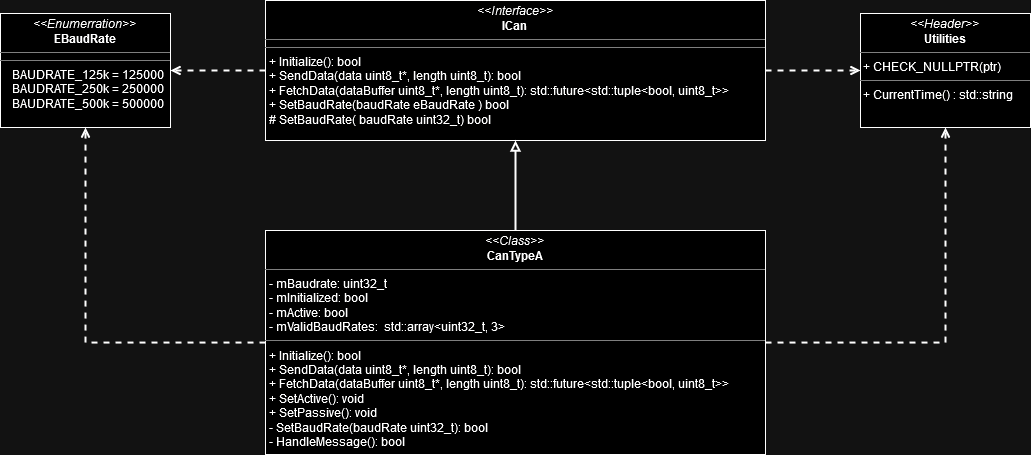

The diagram above was exported from draw.io. Its source (the exported page's mxGraphModel, read from the mxfile embedded in the PNG):
<mxGraphModel dx="2359" dy="823" grid="1" gridSize="10" guides="1" tooltips="1" connect="1" arrows="1" fold="1" page="1" pageScale="1" pageWidth="850" pageHeight="1100" background="none" math="0" shadow="0">
  <root>
    <mxCell id="0" />
    <mxCell id="1" parent="0" />
    <mxCell id="v-GHAlZoOOp7Af7O3lyt-9" style="edgeStyle=orthogonalEdgeStyle;rounded=0;orthogonalLoop=1;jettySize=auto;html=1;dashed=1;endArrow=open;endFill=0;strokeWidth=2;" edge="1" parent="1" source="5d2195bd80daf111-18" target="v-GHAlZoOOp7Af7O3lyt-4">
      <mxGeometry relative="1" as="geometry" />
    </mxCell>
    <mxCell id="v-GHAlZoOOp7Af7O3lyt-10" style="edgeStyle=orthogonalEdgeStyle;rounded=0;orthogonalLoop=1;jettySize=auto;html=1;dashed=1;endArrow=open;endFill=0;strokeWidth=2;" edge="1" parent="1" source="5d2195bd80daf111-18" target="v-GHAlZoOOp7Af7O3lyt-1">
      <mxGeometry relative="1" as="geometry" />
    </mxCell>
    <mxCell id="5d2195bd80daf111-18" value="&lt;p style=&quot;margin:0px;margin-top:4px;text-align:center;&quot;&gt;&lt;i&gt;&amp;lt;&amp;lt;Interface&amp;gt;&amp;gt;&lt;/i&gt;&lt;b&gt;&lt;br&gt;ICan&lt;/b&gt;&lt;br&gt;&lt;/p&gt;&lt;hr size=&quot;1&quot;&gt;&lt;hr size=&quot;1&quot;&gt;&lt;p style=&quot;margin:0px;margin-left:4px;&quot;&gt;+ Initialize(): bool&lt;br&gt;+ SendData(data uint8_t*, length uint8_t): bool&lt;/p&gt;&lt;p style=&quot;margin:0px;margin-left:4px;&quot;&gt;+ FetchData(dataBuffer uint8_t*, length uint8_t): std::future&amp;lt;std::tuple&amp;lt;bool, uint8_t&amp;gt;&amp;gt;&lt;/p&gt;&lt;p style=&quot;margin:0px;margin-left:4px;&quot;&gt;+ SetBaudRate(baudRate eBaudRate ) bool&lt;/p&gt;&lt;p style=&quot;margin:0px;margin-left:4px;&quot;&gt;# SetBaudRate( baudRate uint32_t) bool&lt;br&gt;&lt;/p&gt;" style="verticalAlign=top;align=left;overflow=fill;fontSize=12;fontFamily=Helvetica;html=1;rounded=0;shadow=0;comic=0;labelBackgroundColor=none;strokeWidth=1" parent="1" vertex="1">
      <mxGeometry x="175" y="320" width="500" height="140" as="geometry" />
    </mxCell>
    <mxCell id="v-GHAlZoOOp7Af7O3lyt-1" value="&lt;p style=&quot;margin:0px;margin-top:4px;text-align:center;&quot;&gt;&lt;i&gt;&amp;lt;&amp;lt;Enumerration&amp;gt;&amp;gt;&lt;/i&gt;&lt;b&gt;&lt;br&gt;EBaudRate&lt;/b&gt;&lt;br&gt;&lt;/p&gt;&lt;hr size=&quot;1&quot;&gt;&lt;hr size=&quot;1&quot;&gt;&amp;nbsp;&amp;nbsp;&amp;nbsp; BAUDRATE_125k = 125000&lt;br&gt;&amp;nbsp;&amp;nbsp;&amp;nbsp; BAUDRATE_250k = 250000&lt;br&gt;&amp;nbsp;&amp;nbsp;&amp;nbsp; BAUDRATE_500k = 500000" style="verticalAlign=top;align=left;overflow=fill;fontSize=12;fontFamily=Helvetica;html=1;rounded=0;shadow=0;comic=0;labelBackgroundColor=none;strokeWidth=1" vertex="1" parent="1">
      <mxGeometry x="-90" y="333" width="170" height="114" as="geometry" />
    </mxCell>
    <mxCell id="v-GHAlZoOOp7Af7O3lyt-5" style="edgeStyle=orthogonalEdgeStyle;rounded=0;orthogonalLoop=1;jettySize=auto;html=1;entryX=0.5;entryY=1;entryDx=0;entryDy=0;endArrow=block;endFill=0;strokeWidth=2;" edge="1" parent="1" source="v-GHAlZoOOp7Af7O3lyt-2" target="5d2195bd80daf111-18">
      <mxGeometry relative="1" as="geometry" />
    </mxCell>
    <mxCell id="v-GHAlZoOOp7Af7O3lyt-7" style="edgeStyle=orthogonalEdgeStyle;rounded=0;orthogonalLoop=1;jettySize=auto;html=1;entryX=0.5;entryY=1;entryDx=0;entryDy=0;dashed=1;endArrow=open;endFill=0;strokeWidth=2;" edge="1" parent="1" source="v-GHAlZoOOp7Af7O3lyt-2" target="v-GHAlZoOOp7Af7O3lyt-4">
      <mxGeometry relative="1" as="geometry" />
    </mxCell>
    <mxCell id="v-GHAlZoOOp7Af7O3lyt-8" style="edgeStyle=orthogonalEdgeStyle;rounded=0;orthogonalLoop=1;jettySize=auto;html=1;entryX=0.5;entryY=1;entryDx=0;entryDy=0;strokeWidth=2;endArrow=open;endFill=0;dashed=1;" edge="1" parent="1" source="v-GHAlZoOOp7Af7O3lyt-2" target="v-GHAlZoOOp7Af7O3lyt-1">
      <mxGeometry relative="1" as="geometry" />
    </mxCell>
    <mxCell id="v-GHAlZoOOp7Af7O3lyt-2" value="&lt;p style=&quot;margin:0px;margin-top:4px;text-align:center;&quot;&gt;&lt;i&gt;&amp;lt;&amp;lt;Class&amp;gt;&amp;gt;&lt;br&gt;&lt;/i&gt;&lt;b&gt;CanTypeA&lt;/b&gt;&lt;br&gt;&lt;/p&gt;&lt;hr size=&quot;1&quot;&gt;&lt;p style=&quot;margin:0px;margin-left:4px;&quot;&gt;- mBaudrate: uint32_t&lt;br&gt;- mInitialized: bool&lt;/p&gt;&lt;p style=&quot;margin:0px;margin-left:4px;&quot;&gt;- mActive: bool&lt;/p&gt;&lt;p style=&quot;margin:0px;margin-left:4px;&quot;&gt;- mValidBaudRates:&amp;nbsp; std::array&amp;lt;uint32_t, 3&amp;gt;&lt;br&gt;&lt;/p&gt;&lt;hr size=&quot;1&quot;&gt;&lt;p style=&quot;margin:0px;margin-left:4px;&quot;&gt;+ Initialize(): bool&lt;br&gt;+ SendData(data uint8_t*, length uint8_t): bool&lt;/p&gt;&lt;p style=&quot;margin:0px;margin-left:4px;&quot;&gt;+ FetchData(dataBuffer uint8_t*, length uint8_t): std::future&amp;lt;std::tuple&amp;lt;bool, uint8_t&amp;gt;&amp;gt;&lt;/p&gt;&lt;p style=&quot;margin:0px;margin-left:4px;&quot;&gt;+ SetActive(): void&lt;/p&gt;&lt;p style=&quot;margin:0px;margin-left:4px;&quot;&gt;+ SetPassive(): void&lt;/p&gt;&lt;p style=&quot;margin:0px;margin-left:4px;&quot;&gt;- SetBaudRate(baudRate uint32_t): bool&lt;/p&gt;&lt;p style=&quot;margin:0px;margin-left:4px;&quot;&gt;- HandleMessage(): bool&lt;br&gt;&lt;/p&gt;" style="verticalAlign=top;align=left;overflow=fill;fontSize=12;fontFamily=Helvetica;html=1;rounded=0;shadow=0;comic=0;labelBackgroundColor=none;strokeWidth=1" vertex="1" parent="1">
      <mxGeometry x="175" y="550" width="500" height="224" as="geometry" />
    </mxCell>
    <mxCell id="v-GHAlZoOOp7Af7O3lyt-4" value="&lt;p style=&quot;margin:0px;margin-top:4px;text-align:center;&quot;&gt;&lt;i&gt;&amp;lt;&amp;lt;Header&amp;gt;&amp;gt;&lt;/i&gt;&lt;b&gt;&lt;br&gt;Utilities&lt;/b&gt;&lt;b&gt;&lt;br&gt;&lt;/b&gt;&lt;/p&gt;&lt;hr size=&quot;1&quot;&gt;&amp;nbsp;+ CHECK_NULLPTR(ptr)&lt;br&gt;&lt;hr size=&quot;1&quot;&gt;&amp;nbsp;+ CurrentTime() : std::&lt;span class=&quot;hljs-built_in&quot;&gt;string&lt;/span&gt;" style="verticalAlign=top;align=left;overflow=fill;fontSize=12;fontFamily=Helvetica;html=1;rounded=0;shadow=0;comic=0;labelBackgroundColor=none;strokeWidth=1" vertex="1" parent="1">
      <mxGeometry x="770" y="333" width="170" height="114" as="geometry" />
    </mxCell>
  </root>
</mxGraphModel>